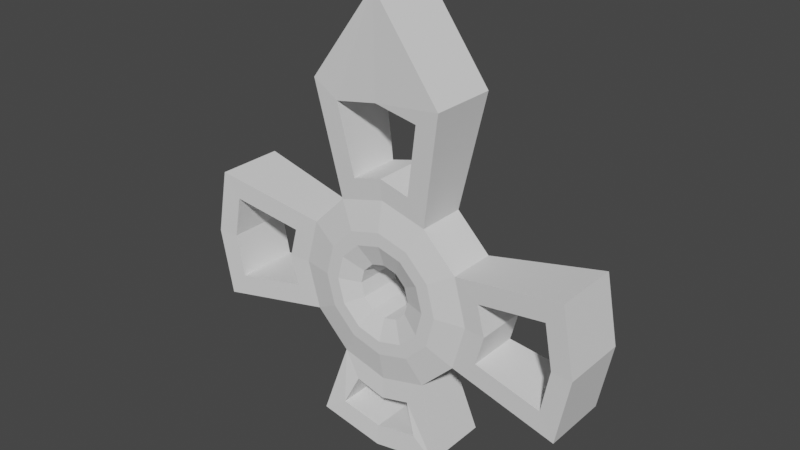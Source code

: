 # Source: Wheel.blend  (saved by Blender 3.2.14; exported with 4.5.12 LTS)
import bpy
from mathutils import Matrix  # noqa: F401  (used for matrix-valued properties, if any)

bpy.ops.wm.read_factory_settings(use_empty=True)
scene = bpy.context.scene
scene.name = 'Scene'

# ---- collections
col_collection = bpy.data.collections.new('Collection'); scene.collection.children.link(col_collection)

# ---- world
world_world = bpy.data.worlds.new('World'); scene.world = world_world
world_world.use_nodes = True; world_world.node_tree.nodes.clear()
_N = world_world.node_tree.nodes; _L = world_world.node_tree.links
n0 = _N.new('ShaderNodeOutputWorld'); n0.name = 'World Output'; n0.location = (300, 300)
n1 = _N.new('ShaderNodeBackground'); n1.name = 'Background'; n1.location = (10, 300)
n1.inputs[0].default_value = (0.05088, 0.05088, 0.05088, 1.0)
_L.new(n1.outputs[0], n0.inputs[0])
n0.is_active_output = True
world_world.color = (0.05088, 0.05088, 0.05088)
world_world.use_sun_shadow = False
world_world.sun_shadow_jitter_overblur = 0.0

# ---- meshes
me_cylinder = bpy.data.meshes.new('Cylinder')
me_cylinder.from_pydata([(-1.064e-07, 0.1252, 0.1541), (-9.505e-08, -0.1252, 0.1541), (0.07706, 0.1252, 0.1335), (0.07706, -0.1252, 0.1335), (0.1335, 0.1252, 0.07706), (0.1335, -0.1252, 0.07706), (0.1541, 0.1252, 3.423e-08), (0.1541, -0.1252, -4.179e-08), (0.1335, 0.1252, -0.07706), (0.1335, -0.1252, -0.07706), (0.07706, 0.1252, -0.1335), (0.07706, -0.1252, -0.1335), (-1.095e-07, 0.1252, -0.1541), (-9.149e-08, -0.1252, -0.1541), (-0.07706, 0.1252, -0.1335), (-0.07706, -0.1252, -0.1335), (-0.1335, 0.1252, -0.07706), (-0.1335, -0.1252, -0.07706), (-0.1541, 0.1252, 6.007e-08), (-0.1541, -0.1252, -1.089e-09), (-0.1335, 0.1252, 0.07706), (-0.1335, -0.1252, 0.07706), (-0.07706, 0.1252, 0.1335), (-0.07706, -0.1252, 0.1335), (-3.631e-08, 0.1789, 1.034), (0.241, 0.1789, 0.9886), (0.241, -0.1789, 0.9886), (-3.452e-08, -0.1789, 1.034), (0.9886, -0.1789, 0.241), (0.9886, 0.1789, 0.241), (1.034, 0.1789, -5.083e-09), (1.034, -0.1789, -8.145e-08), (0.9886, 0.1789, -0.241), (0.9886, -0.1789, -0.241), (0.241, -0.1789, -0.757), (0.241, 0.1789, -0.757), (-1.415e-07, 0.1789, -0.8028), (-1.433e-07, -0.1888, -0.9201), (-0.241, 0.1789, -0.757), (-0.241, -0.1789, -0.757), (-0.9886, -0.1789, -0.241), (-0.9886, 0.1789, -0.241), (-1.034, 0.1789, 8.391e-08), (-1.034, -0.1789, -6.373e-09), (-0.9886, 0.1789, 0.241), (-0.9886, -0.1789, 0.241), (-0.241, -0.1789, 0.9886), (-0.241, 0.1789, 0.9886), (-6.195e-08, 0.1467, 0.6382), (0.1682, 0.1465, 0.5931), (0.1682, -0.1465, 0.5931), (-6.38e-08, -0.1467, 0.6382), (0.5931, 0.1465, 0.1682), (0.5931, -0.1465, 0.1682), (0.6382, 0.1467, 8.241e-09), (0.6382, -0.1467, -4.807e-08), (0.5931, 0.1465, -0.1682), (0.5931, -0.1465, -0.1682), (0.1682, 0.1465, -0.5931), (0.1682, -0.1465, -0.5931), (-1.202e-07, 0.1467, -0.6382), (-1.147e-07, -0.1364, -0.5189), (-0.1682, 0.1465, -0.5931), (-0.1682, -0.1465, -0.5931), (-0.5931, 0.1465, -0.1682), (-0.5931, -0.1465, -0.1682), (-0.6382, 0.1467, 7.748e-08), (-0.6382, -0.1467, 1.378e-08), (-0.5931, 0.1465, 0.1682), (-0.5931, -0.1465, 0.1682), (-0.1682, 0.1465, 0.5931), (-0.1682, -0.1465, 0.5931), (-8.207e-08, 0.1677, 0.3538), (0.1769, 0.1677, 0.3064), (0.1769, -0.1677, 0.3064), (-8.461e-08, -0.1677, 0.3538), (0.3064, 0.1677, 0.1769), (0.3064, -0.1677, 0.1769), (0.3538, 0.1677, 2.142e-08), (0.3538, -0.1677, -4.298e-08), (0.3064, 0.1677, -0.1769), (0.3064, -0.1677, -0.1769), (0.1769, 0.1677, -0.3064), (0.1769, -0.1677, -0.3064), (-1.045e-07, 0.1677, -0.3538), (-1.045e-07, -0.1677, -0.3538), (-0.1769, 0.1677, -0.3064), (-0.1769, -0.1677, -0.3064), (-0.3064, 0.1677, -0.1769), (-0.3064, -0.1677, -0.1769), (-0.3538, 0.1677, 7.309e-08), (-0.3538, -0.1677, 1.124e-08), (-0.3064, 0.1677, 0.1769), (-0.3064, -0.1677, 0.1769), (-0.1769, 0.1677, 0.3064), (-0.1769, -0.1677, 0.3064), (-8.564e-08, 0.1677, 0.2767), (0.1383, 0.1677, 0.2396), (0.1383, -0.1677, 0.2396), (-8.937e-08, -0.1677, 0.2767), (0.2396, 0.1677, 0.1383), (0.2396, -0.1677, 0.1383), (0.2767, 0.1677, 2.856e-08), (0.2767, -0.1677, -4.179e-08), (0.2396, 0.1677, -0.1383), (0.2396, -0.1677, -0.1383), (0.1383, 0.1677, -0.2396), (0.1383, -0.1677, -0.2396), (-1.057e-07, 0.1677, -0.2767), (-1.009e-07, -0.1677, -0.2767), (-0.1383, 0.1677, -0.2396), (-0.1383, -0.1677, -0.2396), (-0.2396, 0.1677, -0.1383), (-0.2396, -0.1677, -0.1383), (-0.2767, 0.1677, 6.952e-08), (-0.2767, -0.1677, 6.473e-09), (-0.2396, 0.1677, 0.1383), (-0.2396, -0.1677, 0.1383), (-0.1383, 0.1677, 0.2396), (-0.1383, -0.1677, 0.2396), (-6.934e-08, 0.1364, 0.5189), (0.2594, 0.1364, 0.4494), (0.2594, -0.1364, 0.4494), (-6.934e-08, -0.1364, 0.5189), (0.3755, -0.1888, -0.8488), (0.2594, -0.1364, -0.4494), (0.4494, 0.1364, 0.2594), (0.5189, 0.1364, 1.378e-08), (0.5189, -0.1364, -4.807e-08), (0.4494, -0.1364, 0.2594), (0.4494, 0.1364, -0.2594), (0.4494, -0.1364, -0.2594), (0.2594, 0.1364, -0.4494), (-1.147e-07, 0.1364, -0.5189), (-1.221e-07, -0.1467, -0.6382), (-1.08, 0.1888, -0.3755), (-0.4494, 0.1364, -0.2594), (-0.2594, 0.1364, -0.4494), (-0.2594, -0.1364, -0.4494), (-0.5189, 0.1364, 7.564e-08), (-0.5189, -0.1364, 1.378e-08), (-0.4494, -0.1364, -0.2594), (-1.08, -0.1888, -0.3755), (-0.4494, 0.1364, 0.2594), (-0.4494, -0.1364, 0.2594), (-0.2594, 0.1364, 0.4494), (-0.2594, -0.1364, 0.4494), (-3.363e-08, 0.1888, 1.586), (0.3755, 0.1888, 1.08), (0.3755, -0.1888, 1.08), (-3.363e-08, -0.1888, 1.586), (1.08, 0.1888, 0.3755), (1.152, 0.1888, -4.19e-09), (1.152, -0.1888, -8.324e-08), (1.08, -0.1888, 0.3755), (1.08, 0.1888, -0.3755), (1.08, -0.1888, -0.3755), (0.3755, 0.1888, -0.8488), (-1.433e-07, 0.1888, -0.9201), (-1.406e-07, -0.1789, -0.8028), (-0.3755, 0.1888, -0.8488), (-0.3755, -0.1888, -0.8488), (-1.152, 0.1888, 8.302e-08), (-1.152, -0.1888, 2.845e-08), (-1.08, 0.1888, 0.3755), (-1.08, -0.1888, 0.3755), (-0.3755, 0.1888, 1.08), (-0.3755, -0.1888, 1.08)], [], [(45, 43, 42, 44), (121, 122, 129, 126), (31, 28, 29, 30), (145, 146, 167, 166), (130, 131, 125, 132), (122, 121, 148, 149), (69, 45, 44, 68), (137, 138, 141, 136), (33, 31, 30, 32), (62, 60, 134, 63), (23, 21, 20, 22), (143, 144, 146, 145), (136, 141, 142, 135), (1, 23, 22, 0), (147, 150, 149, 148), (151, 154, 153, 152), (152, 153, 156, 155), (157, 124, 37, 158), (158, 37, 161, 160), (135, 142, 163, 162), (162, 163, 165, 164), (166, 167, 150, 147), (38, 62, 63, 39), (46, 71, 70, 47), (131, 130, 155, 156), (36, 38, 39, 159), (27, 46, 47, 24), (67, 69, 68, 66), (126, 129, 154, 151), (138, 137, 160, 161), (65, 67, 66, 64), (57, 33, 32, 56), (26, 27, 24, 25), (132, 125, 124, 157), (144, 143, 164, 165), (55, 57, 56, 54), (50, 26, 25, 49), (35, 36, 159, 34), (73, 72, 120, 121), (75, 74, 122, 123), (76, 73, 121, 126), (74, 77, 129, 122), (78, 76, 126, 127), (77, 79, 128, 129), (80, 78, 127, 130), (79, 81, 131, 128), (82, 80, 130, 132), (81, 83, 125, 131), (84, 82, 132, 133), (83, 85, 61, 125), (86, 84, 133, 137), (85, 87, 138, 61), (88, 86, 137, 136), (87, 89, 141, 138), (90, 88, 136, 139), (89, 91, 140, 141), (92, 90, 139, 143), (91, 93, 144, 140), (94, 92, 143, 145), (93, 95, 146, 144), (72, 94, 145, 120), (95, 75, 123, 146), (97, 96, 72, 73), (99, 98, 74, 75), (100, 97, 73, 76), (98, 101, 77, 74), (102, 100, 76, 78), (101, 103, 79, 77), (104, 102, 78, 80), (103, 105, 81, 79), (106, 104, 80, 82), (105, 107, 83, 81), (108, 106, 82, 84), (107, 109, 85, 83), (110, 108, 84, 86), (109, 111, 87, 85), (112, 110, 86, 88), (111, 113, 89, 87), (114, 112, 88, 90), (113, 115, 91, 89), (116, 114, 90, 92), (115, 117, 93, 91), (118, 116, 92, 94), (117, 119, 95, 93), (96, 118, 94, 72), (119, 99, 75, 95), (2, 0, 96, 97), (1, 3, 98, 99), (4, 2, 97, 100), (3, 5, 101, 98), (6, 4, 100, 102), (5, 7, 103, 101), (8, 6, 102, 104), (7, 9, 105, 103), (10, 8, 104, 106), (9, 11, 107, 105), (12, 10, 106, 108), (11, 13, 109, 107), (14, 12, 108, 110), (13, 15, 111, 109), (16, 14, 110, 112), (15, 17, 113, 111), (18, 16, 112, 114), (17, 19, 115, 113), (20, 18, 114, 116), (19, 21, 117, 115), (22, 20, 116, 118), (21, 23, 119, 117), (0, 22, 118, 96), (23, 1, 99, 119), (21, 19, 18, 20), (19, 17, 16, 18), (17, 15, 14, 16), (15, 13, 12, 14), (13, 11, 10, 12), (11, 9, 8, 10), (9, 7, 6, 8), (7, 5, 4, 6), (5, 3, 2, 4), (3, 1, 0, 2), (48, 49, 121, 120), (50, 51, 123, 122), (59, 34, 124, 125), (52, 54, 127, 126), (55, 53, 129, 128), (54, 56, 130, 127), (57, 55, 128, 131), (58, 60, 133, 132), (134, 59, 125, 61), (41, 64, 136, 135), (60, 62, 137, 133), (63, 134, 61, 138), (64, 66, 139, 136), (67, 65, 141, 140), (65, 40, 142, 141), (66, 68, 143, 139), (69, 67, 140, 144), (70, 48, 120, 145), (51, 71, 146, 123), (25, 24, 147, 148), (27, 26, 149, 150), (30, 29, 151, 152), (28, 31, 153, 154), (32, 30, 152, 155), (31, 33, 156, 153), (36, 35, 157, 158), (34, 159, 37, 124), (38, 36, 158, 160), (159, 39, 161, 37), (42, 41, 135, 162), (40, 43, 163, 142), (44, 42, 162, 164), (43, 45, 165, 163), (24, 47, 166, 147), (46, 27, 150, 167), (56, 32, 155, 130), (49, 25, 148, 121), (26, 50, 122, 149), (71, 46, 167, 146), (47, 70, 145, 166), (33, 57, 131, 156), (62, 38, 160, 137), (39, 63, 138, 161), (68, 44, 164, 143), (53, 28, 154, 129), (29, 52, 126, 151), (45, 69, 144, 165), (35, 58, 132, 157), (71, 51, 48, 70), (51, 50, 49, 48), (28, 53, 52, 29), (53, 55, 54, 52), (43, 40, 41, 42), (40, 65, 64, 41), (60, 58, 59, 134), (58, 35, 34, 59)])
_uv = me_cylinder.uv_layers.new(name='UVMap')
_uv.uv.foreach_set('vector', [0.03171, 0.331, 0.01, 0.25, 0.51, 0.25, 0.5317, 0.331, 0.9167, 0.5, 0.9167, 1.0, 0.8333, 1.0, 0.8333, 0.5, 0.49, 0.25, 0.4683, 0.331, 0.9683, 0.331, 0.99, 0.25, 0.08333, 0.5, 0.08333, 1.0, 0.08333, 1.0, 0.08333, 0.5, 0.6667, 0.5, 0.6667, 1.0, 0.5833, 1.0, 0.5833, 0.5, 0.9167, 1.0, 0.9167, 0.5, 0.9167, 0.5, 0.9167, 1.0, 0.0292, 0.3217, 0.03171, 0.331, 0.5317, 0.331, 0.5292, 0.3217, 0.4167, 0.5, 0.4167, 1.0, 0.3333, 1.0, 0.3333, 0.5, 0.4683, 0.169, 0.49, 0.25, 0.99, 0.25, 0.9683, 0.169, 0.6783, 0.0292, 0.75, 0.01, 0.25, 0.01, 0.1783, 0.0292, 0.2144, 0.3117, 0.1883, 0.2856, 0.6883, 0.2856, 0.7144, 0.3117, 0.1667, 0.5, 0.1667, 1.0, 0.08333, 1.0, 0.08333, 0.5, 0.3333, 0.5, 0.3333, 1.0, 0.3333, 1.0, 0.3333, 0.5, 0.25, 0.3213, 0.2144, 0.3117, 0.7144, 0.3117, 0.75, 0.3213, 1.0, 0.5, 1.0, 1.0, 0.9167, 1.0, 0.9167, 0.5, 0.8333, 0.5, 0.8333, 1.0, 0.75, 1.0, 0.75, 0.5, 0.75, 0.5, 0.75, 1.0, 0.6667, 1.0, 0.6667, 0.5, 0.5833, 0.5, 0.5833, 1.0, 0.5, 1.0, 0.5, 0.5, 0.5, 0.5, 0.5, 1.0, 0.4167, 1.0, 0.4167, 0.5, 0.3333, 0.5, 0.3333, 1.0, 0.25, 1.0, 0.25, 0.5, 0.25, 0.5, 0.25, 1.0, 0.1667, 1.0, 0.1667, 0.5, 0.08333, 0.5, 0.08333, 1.0, 7.451e-08, 1.0, 7.451e-08, 0.5, 0.669, 0.03171, 0.6783, 0.0292, 0.1783, 0.0292, 0.169, 0.03171, 0.169, 0.4683, 0.1783, 0.4708, 0.6783, 0.4708, 0.669, 0.4683, 0.6667, 1.0, 0.6667, 0.5, 0.6667, 0.5, 0.6667, 1.0, 0.75, 0.01, 0.669, 0.03171, 0.169, 0.03171, 0.25, 0.01, 0.25, 0.49, 0.169, 0.4683, 0.669, 0.4683, 0.75, 0.49, 0.01, 0.25, 0.0292, 0.3217, 0.5292, 0.3217, 0.51, 0.25, 0.8333, 0.5, 0.8333, 1.0, 0.8333, 1.0, 0.8333, 0.5, 0.4167, 1.0, 0.4167, 0.5, 0.4167, 0.5, 0.4167, 1.0, 0.0292, 0.1783, 0.01, 0.25, 0.51, 0.25, 0.5292, 0.1783, 0.4708, 0.1783, 0.4683, 0.169, 0.9683, 0.169, 0.9708, 0.1783, 0.331, 0.4683, 0.25, 0.49, 0.75, 0.49, 0.831, 0.4683, 0.5833, 0.5, 0.5833, 1.0, 0.5833, 1.0, 0.5833, 0.5, 0.1667, 1.0, 0.1667, 0.5, 0.1667, 0.5, 0.1667, 1.0, 0.49, 0.25, 0.4708, 0.1783, 0.9708, 0.1783, 0.99, 0.25, 0.3217, 0.4708, 0.331, 0.4683, 0.831, 0.4683, 0.8217, 0.4708, 0.831, 0.03171, 0.75, 0.01, 0.25, 0.01, 0.331, 0.03171, 0.8318, 0.3917, 0.75, 0.4137, 0.75, 0.49, 0.87, 0.4578, 0.25, 0.4137, 0.3318, 0.3917, 0.37, 0.4578, 0.25, 0.49, 0.8917, 0.3318, 0.8318, 0.3917, 0.87, 0.4578, 0.9578, 0.37, 0.3318, 0.3917, 0.3917, 0.3318, 0.4578, 0.37, 0.37, 0.4578, 0.9137, 0.25, 0.8917, 0.3318, 0.9578, 0.37, 0.99, 0.25, 0.3917, 0.3318, 0.4137, 0.25, 0.49, 0.25, 0.4578, 0.37, 0.8917, 0.1682, 0.9137, 0.25, 0.99, 0.25, 0.9578, 0.13, 0.4137, 0.25, 0.3917, 0.1682, 0.4578, 0.13, 0.49, 0.25, 0.8318, 0.1083, 0.8917, 0.1682, 0.9578, 0.13, 0.87, 0.04215, 0.3917, 0.1682, 0.3318, 0.1083, 0.37, 0.04215, 0.4578, 0.13, 0.75, 0.08634, 0.8318, 0.1083, 0.87, 0.04215, 0.75, 0.01, 0.3318, 0.1083, 0.25, 0.08634, 0.25, 0.01, 0.37, 0.04215, 0.6682, 0.1083, 0.75, 0.08634, 0.75, 0.01, 0.63, 0.04215, 0.25, 0.08634, 0.1682, 0.1083, 0.13, 0.04215, 0.25, 0.01, 0.6083, 0.1682, 0.6682, 0.1083, 0.63, 0.04215, 0.5422, 0.13, 0.1682, 0.1083, 0.1083, 0.1682, 0.04215, 0.13, 0.13, 0.04215, 0.5863, 0.25, 0.6083, 0.1682, 0.5422, 0.13, 0.51, 0.25, 0.1083, 0.1682, 0.08634, 0.25, 0.01, 0.25, 0.04215, 0.13, 0.6083, 0.3318, 0.5863, 0.25, 0.51, 0.25, 0.5422, 0.37, 0.08634, 0.25, 0.1083, 0.3318, 0.04215, 0.37, 0.01, 0.25, 0.6682, 0.3917, 0.6083, 0.3318, 0.5422, 0.37, 0.63, 0.4578, 0.1083, 0.3318, 0.1682, 0.3917, 0.13, 0.4578, 0.04215, 0.37, 0.75, 0.4137, 0.6682, 0.3917, 0.63, 0.4578, 0.75, 0.49, 0.1682, 0.3917, 0.25, 0.4137, 0.25, 0.49, 0.13, 0.4578, 0.814, 0.3608, 0.75, 0.378, 0.75, 0.4137, 0.8318, 0.3917, 0.25, 0.378, 0.314, 0.3608, 0.3318, 0.3917, 0.25, 0.4137, 0.8608, 0.314, 0.814, 0.3608, 0.8318, 0.3917, 0.8917, 0.3318, 0.314, 0.3608, 0.3608, 0.314, 0.3917, 0.3318, 0.3318, 0.3917, 0.878, 0.25, 0.8608, 0.314, 0.8917, 0.3318, 0.9137, 0.25, 0.3608, 0.314, 0.378, 0.25, 0.4137, 0.25, 0.3917, 0.3318, 0.8608, 0.186, 0.878, 0.25, 0.9137, 0.25, 0.8917, 0.1682, 0.378, 0.25, 0.3608, 0.186, 0.3917, 0.1682, 0.4137, 0.25, 0.814, 0.1392, 0.8608, 0.186, 0.8917, 0.1682, 0.8318, 0.1083, 0.3608, 0.186, 0.314, 0.1392, 0.3318, 0.1083, 0.3917, 0.1682, 0.75, 0.122, 0.814, 0.1392, 0.8318, 0.1083, 0.75, 0.08634, 0.314, 0.1392, 0.25, 0.122, 0.25, 0.08634, 0.3318, 0.1083, 0.686, 0.1392, 0.75, 0.122, 0.75, 0.08634, 0.6682, 0.1083, 0.25, 0.122, 0.186, 0.1392, 0.1682, 0.1083, 0.25, 0.08634, 0.6392, 0.186, 0.686, 0.1392, 0.6682, 0.1083, 0.6083, 0.1682, 0.186, 0.1392, 0.1392, 0.186, 0.1083, 0.1682, 0.1682, 0.1083, 0.622, 0.25, 0.6392, 0.186, 0.6083, 0.1682, 0.5863, 0.25, 0.1392, 0.186, 0.122, 0.25, 0.08634, 0.25, 0.1083, 0.1682, 0.6392, 0.314, 0.622, 0.25, 0.5863, 0.25, 0.6083, 0.3318, 0.122, 0.25, 0.1392, 0.314, 0.1083, 0.3318, 0.08634, 0.25, 0.686, 0.3608, 0.6392, 0.314, 0.6083, 0.3318, 0.6682, 0.3917, 0.1392, 0.314, 0.186, 0.3608, 0.1682, 0.3917, 0.1083, 0.3318, 0.75, 0.378, 0.686, 0.3608, 0.6682, 0.3917, 0.75, 0.4137, 0.186, 0.3608, 0.25, 0.378, 0.25, 0.4137, 0.1682, 0.3917, 0.7856, 0.3117, 0.75, 0.3213, 0.75, 0.378, 0.814, 0.3608, 0.25, 0.3213, 0.2856, 0.3117, 0.314, 0.3608, 0.25, 0.378, 0.8117, 0.2856, 0.7856, 0.3117, 0.814, 0.3608, 0.8608, 0.314, 0.2856, 0.3117, 0.3117, 0.2856, 0.3608, 0.314, 0.314, 0.3608, 0.8213, 0.25, 0.8117, 0.2856, 0.8608, 0.314, 0.878, 0.25, 0.3117, 0.2856, 0.3213, 0.25, 0.378, 0.25, 0.3608, 0.314, 0.8117, 0.2144, 0.8213, 0.25, 0.878, 0.25, 0.8608, 0.186, 0.3213, 0.25, 0.3117, 0.2144, 0.3608, 0.186, 0.378, 0.25, 0.7856, 0.1883, 0.8117, 0.2144, 0.8608, 0.186, 0.814, 0.1392, 0.3117, 0.2144, 0.2856, 0.1883, 0.314, 0.1392, 0.3608, 0.186, 0.75, 0.1787, 0.7856, 0.1883, 0.814, 0.1392, 0.75, 0.122, 0.2856, 0.1883, 0.25, 0.1787, 0.25, 0.122, 0.314, 0.1392, 0.7144, 0.1883, 0.75, 0.1787, 0.75, 0.122, 0.686, 0.1392, 0.25, 0.1787, 0.2144, 0.1883, 0.186, 0.1392, 0.25, 0.122, 0.6883, 0.2144, 0.7144, 0.1883, 0.686, 0.1392, 0.6392, 0.186, 0.2144, 0.1883, 0.1883, 0.2144, 0.1392, 0.186, 0.186, 0.1392, 0.6787, 0.25, 0.6883, 0.2144, 0.6392, 0.186, 0.622, 0.25, 0.1883, 0.2144, 0.1787, 0.25, 0.122, 0.25, 0.1392, 0.186, 0.6883, 0.2856, 0.6787, 0.25, 0.622, 0.25, 0.6392, 0.314, 0.1787, 0.25, 0.1883, 0.2856, 0.1392, 0.314, 0.122, 0.25, 0.7144, 0.3117, 0.6883, 0.2856, 0.6392, 0.314, 0.686, 0.3608, 0.1883, 0.2856, 0.2144, 0.3117, 0.186, 0.3608, 0.1392, 0.314, 0.75, 0.3213, 0.7144, 0.3117, 0.686, 0.3608, 0.75, 0.378, 0.2144, 0.3117, 0.25, 0.3213, 0.25, 0.378, 0.186, 0.3608, 0.1883, 0.2856, 0.1787, 0.25, 0.6787, 0.25, 0.6883, 0.2856, 0.1787, 0.25, 0.1883, 0.2144, 0.6883, 0.2144, 0.6787, 0.25, 0.1883, 0.2144, 0.2144, 0.1883, 0.7144, 0.1883, 0.6883, 0.2144, 0.2144, 0.1883, 0.25, 0.1787, 0.75, 0.1787, 0.7144, 0.1883, 0.25, 0.1787, 0.2856, 0.1883, 0.7856, 0.1883, 0.75, 0.1787, 0.2856, 0.1883, 0.3117, 0.2144, 0.8117, 0.2144, 0.7856, 0.1883, 0.3117, 0.2144, 0.3213, 0.25, 0.8213, 0.25, 0.8117, 0.2144, 0.3213, 0.25, 0.3117, 0.2856, 0.8117, 0.2856, 0.8213, 0.25, 0.3117, 0.2856, 0.2856, 0.3117, 0.7856, 0.3117, 0.8117, 0.2856, 0.2856, 0.3117, 0.25, 0.3213, 0.75, 0.3213, 0.7856, 0.3117, 0.75, 0.49, 0.8217, 0.4708, 0.87, 0.4578, 0.75, 0.49, 0.3217, 0.4708, 0.25, 0.49, 0.25, 0.49, 0.37, 0.4578, 0.3217, 0.0292, 0.331, 0.03171, 0.37, 0.04215, 0.37, 0.04215, 0.9708, 0.3217, 0.99, 0.25, 0.99, 0.25, 0.9578, 0.37, 0.49, 0.25, 0.4708, 0.3217, 0.4578, 0.37, 0.49, 0.25, 0.99, 0.25, 0.9708, 0.1783, 0.9578, 0.13, 0.99, 0.25, 0.4708, 0.1783, 0.49, 0.25, 0.49, 0.25, 0.4578, 0.13, 0.8217, 0.0292, 0.75, 0.01, 0.75, 0.01, 0.87, 0.04215, 0.25, 0.01, 0.3217, 0.0292, 0.37, 0.04215, 0.25, 0.01, 0.5317, 0.169, 0.5292, 0.1783, 0.5422, 0.13, 0.5422, 0.13, 0.75, 0.01, 0.6783, 0.0292, 0.63, 0.04215, 0.75, 0.01, 0.1783, 0.0292, 0.25, 0.01, 0.25, 0.01, 0.13, 0.04215, 0.5292, 0.1783, 0.51, 0.25, 0.51, 0.25, 0.5422, 0.13, 0.01, 0.25, 0.0292, 0.1783, 0.04215, 0.13, 0.01, 0.25, 0.0292, 0.1783, 0.03171, 0.169, 0.04215, 0.13, 0.04215, 0.13, 0.51, 0.25, 0.5292, 0.3217, 0.5422, 0.37, 0.51, 0.25, 0.0292, 0.3217, 0.01, 0.25, 0.01, 0.25, 0.04215, 0.37, 0.6783, 0.4708, 0.75, 0.49, 0.75, 0.49, 0.63, 0.4578, 0.25, 0.49, 0.1783, 0.4708, 0.13, 0.4578, 0.25, 0.49, 0.831, 0.4683, 0.75, 0.49, 0.75, 0.49, 0.87, 0.4578, 0.25, 0.49, 0.331, 0.4683, 0.37, 0.4578, 0.25, 0.49, 0.99, 0.25, 0.9683, 0.331, 0.9578, 0.37, 0.99, 0.25, 0.4683, 0.331, 0.49, 0.25, 0.49, 0.25, 0.4578, 0.37, 0.9683, 0.169, 0.99, 0.25, 0.99, 0.25, 0.9578, 0.13, 0.49, 0.25, 0.4683, 0.169, 0.4578, 0.13, 0.49, 0.25, 0.75, 0.01, 0.831, 0.03171, 0.87, 0.04215, 0.75, 0.01, 0.331, 0.03171, 0.25, 0.01, 0.25, 0.01, 0.37, 0.04215, 0.669, 0.03171, 0.75, 0.01, 0.75, 0.01, 0.63, 0.04215, 0.25, 0.01, 0.169, 0.03171, 0.13, 0.04215, 0.25, 0.01, 0.51, 0.25, 0.5317, 0.169, 0.5422, 0.13, 0.51, 0.25, 0.03171, 0.169, 0.01, 0.25, 0.01, 0.25, 0.04215, 0.13, 0.5317, 0.331, 0.51, 0.25, 0.51, 0.25, 0.5422, 0.37, 0.01, 0.25, 0.03171, 0.331, 0.04215, 0.37, 0.01, 0.25, 0.75, 0.49, 0.669, 0.4683, 0.63, 0.4578, 0.75, 0.49, 0.169, 0.4683, 0.25, 0.49, 0.25, 0.49, 0.13, 0.4578, 0.9708, 0.1783, 0.9683, 0.169, 0.9578, 0.13, 0.9578, 0.13, 0.8217, 0.4708, 0.831, 0.4683, 0.87, 0.4578, 0.87, 0.4578, 0.331, 0.4683, 0.3217, 0.4708, 0.37, 0.4578, 0.37, 0.4578, 0.1783, 0.4708, 0.169, 0.4683, 0.13, 0.4578, 0.13, 0.4578, 0.669, 0.4683, 0.6783, 0.4708, 0.63, 0.4578, 0.63, 0.4578, 0.4683, 0.169, 0.4708, 0.1783, 0.4578, 0.13, 0.4578, 0.13, 0.6783, 0.0292, 0.669, 0.03171, 0.63, 0.04215, 0.63, 0.04215, 0.169, 0.03171, 0.1783, 0.0292, 0.13, 0.04215, 0.13, 0.04215, 0.5292, 0.3217, 0.5317, 0.331, 0.5422, 0.37, 0.5422, 0.37, 0.4708, 0.3217, 0.4683, 0.331, 0.4578, 0.37, 0.4578, 0.37, 0.9683, 0.331, 0.9708, 0.3217, 0.9578, 0.37, 0.9578, 0.37, 0.03171, 0.331, 0.0292, 0.3217, 0.04215, 0.37, 0.04215, 0.37, 0.831, 0.03171, 0.8217, 0.0292, 0.87, 0.04215, 0.87, 0.04215, 0.1783, 0.4708, 0.25, 0.49, 0.75, 0.49, 0.6783, 0.4708, 0.25, 0.49, 0.3217, 0.4708, 0.8217, 0.4708, 0.75, 0.49, 0.4683, 0.331, 0.4708, 0.3217, 0.9708, 0.3217, 0.9683, 0.331, 0.4708, 0.3217, 0.49, 0.25, 0.99, 0.25, 0.9708, 0.3217, 0.01, 0.25, 0.03171, 0.169, 0.5317, 0.169, 0.51, 0.25, 0.03171, 0.169, 0.0292, 0.1783, 0.5292, 0.1783, 0.5317, 0.169, 0.75, 0.01, 0.8217, 0.0292, 0.3217, 0.0292, 0.25, 0.01, 0.8217, 0.0292, 0.831, 0.03171, 0.331, 0.03171, 0.3217, 0.0292])
me_cylinder.update()

# ---- objects
ob_cylinder = bpy.data.objects.new('Cylinder', me_cylinder)

# ---- transforms, parenting, visibility, modifiers, constraints
ob_cylinder.location = (0.0, 0.0, 0.0)

# ---- collection membership
col_collection.objects.link(ob_cylinder)

# ---- scene / render settings (as saved in the file)
scene.frame_start = 1; scene.frame_end = 250; scene.frame_set(1)
scene.render.engine = 'BLENDER_EEVEE_NEXT'
scene.render.fps = 30
scene.cycles.sampling_pattern = 'TABULATED_SOBOL'
scene.cycles.use_light_tree = False
scene.view_settings.view_transform = 'Filmic'
bpy.context.view_layer.update()

# ---- added for rendering (the .blend has no active camera and no usable light): camera, sun
cam_auto = bpy.data.cameras.new('AutoCamera')
cam_auto.lens = 50.0
cam_auto.sensor_width = 36.0
cam_auto.clip_end = 1000.0
ob_auto_camera = bpy.data.objects.new('AutoCamera', cam_auto)
scene.collection.objects.link(ob_auto_camera)
ob_auto_camera.location = (3.16874, -3.80249, 2.86806)
ob_auto_camera.rotation_euler = (1.09748, -7.21219e-08, 0.694738)
scene.camera = ob_auto_camera
light_auto_sun = bpy.data.lights.new('AutoSun', 'SUN')
light_auto_sun.energy = 3.0
light_auto_sun.angle = 0.0523599
ob_auto_sun = bpy.data.objects.new('AutoSun', light_auto_sun)
scene.collection.objects.link(ob_auto_sun)
ob_auto_sun.rotation_euler = (0.872665, 0.174533, 0.523599)
bpy.context.view_layer.update()
